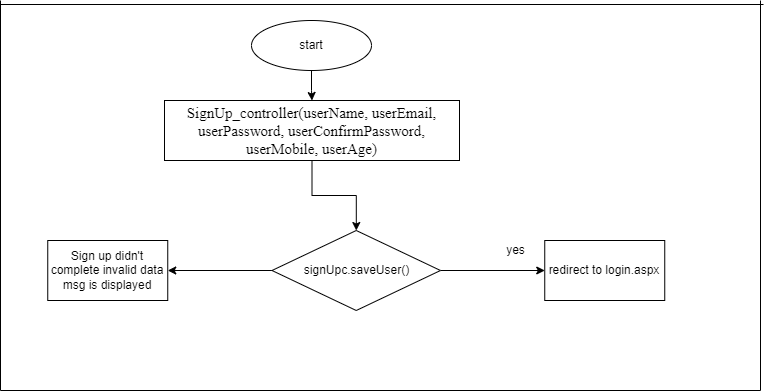

The diagram above was exported from draw.io. Its source (the exported page's mxGraphModel, read from the mxfile embedded in the PNG):
<mxGraphModel dx="868" dy="450" grid="1" gridSize="10" guides="1" tooltips="1" connect="1" arrows="1" fold="1" page="1" pageScale="1" pageWidth="850" pageHeight="1100" math="0" shadow="0">
  <root>
    <mxCell id="0" />
    <mxCell id="1" parent="0" />
    <mxCell id="TjdNCkbHlVrQzoieekzG-1" value="" style="edgeStyle=orthogonalEdgeStyle;rounded=0;orthogonalLoop=1;jettySize=auto;html=1;" parent="1" source="TjdNCkbHlVrQzoieekzG-2" target="TjdNCkbHlVrQzoieekzG-4" edge="1">
      <mxGeometry relative="1" as="geometry" />
    </mxCell>
    <mxCell id="TjdNCkbHlVrQzoieekzG-2" value="start" style="ellipse;whiteSpace=wrap;html=1;" parent="1" vertex="1">
      <mxGeometry x="291" y="70" width="120" height="50" as="geometry" />
    </mxCell>
    <mxCell id="jvB8jVbhkFOqNqu4owSY-4" value="" style="edgeStyle=orthogonalEdgeStyle;rounded=0;orthogonalLoop=1;jettySize=auto;html=1;" edge="1" parent="1" source="TjdNCkbHlVrQzoieekzG-4" target="jvB8jVbhkFOqNqu4owSY-3">
      <mxGeometry relative="1" as="geometry" />
    </mxCell>
    <mxCell id="TjdNCkbHlVrQzoieekzG-4" value="&lt;font face=&quot;Times New Roman&quot;&gt;&lt;span style=&quot;font-size: 15px;&quot;&gt;SignUp_controller(userName, userEmail, userPassword, userConfirmPassword, userMobile, userAge)&lt;/span&gt;&lt;/font&gt;" style="whiteSpace=wrap;html=1;" parent="1" vertex="1">
      <mxGeometry x="204" y="150" width="295" height="60" as="geometry" />
    </mxCell>
    <mxCell id="TjdNCkbHlVrQzoieekzG-12" value="" style="endArrow=none;html=1;rounded=0;" parent="1" edge="1">
      <mxGeometry width="50" height="50" relative="1" as="geometry">
        <mxPoint x="40" y="440" as="sourcePoint" />
        <mxPoint x="800" y="440" as="targetPoint" />
      </mxGeometry>
    </mxCell>
    <mxCell id="TjdNCkbHlVrQzoieekzG-13" value="" style="endArrow=none;html=1;rounded=0;" parent="1" edge="1">
      <mxGeometry width="50" height="50" relative="1" as="geometry">
        <mxPoint x="40" y="54" as="sourcePoint" />
        <mxPoint x="803" y="54" as="targetPoint" />
      </mxGeometry>
    </mxCell>
    <mxCell id="TjdNCkbHlVrQzoieekzG-14" value="" style="endArrow=none;html=1;rounded=0;" parent="1" edge="1">
      <mxGeometry width="50" height="50" relative="1" as="geometry">
        <mxPoint x="800" y="440" as="sourcePoint" />
        <mxPoint x="800" y="50" as="targetPoint" />
      </mxGeometry>
    </mxCell>
    <mxCell id="TjdNCkbHlVrQzoieekzG-15" value="" style="endArrow=none;html=1;rounded=0;" parent="1" edge="1">
      <mxGeometry width="50" height="50" relative="1" as="geometry">
        <mxPoint x="40" y="440" as="sourcePoint" />
        <mxPoint x="40" y="50" as="targetPoint" />
      </mxGeometry>
    </mxCell>
    <mxCell id="jvB8jVbhkFOqNqu4owSY-6" value="" style="edgeStyle=orthogonalEdgeStyle;rounded=0;orthogonalLoop=1;jettySize=auto;html=1;" edge="1" parent="1" source="jvB8jVbhkFOqNqu4owSY-3" target="jvB8jVbhkFOqNqu4owSY-5">
      <mxGeometry relative="1" as="geometry" />
    </mxCell>
    <mxCell id="jvB8jVbhkFOqNqu4owSY-8" value="" style="edgeStyle=orthogonalEdgeStyle;rounded=0;orthogonalLoop=1;jettySize=auto;html=1;" edge="1" parent="1" source="jvB8jVbhkFOqNqu4owSY-3" target="jvB8jVbhkFOqNqu4owSY-7">
      <mxGeometry relative="1" as="geometry" />
    </mxCell>
    <mxCell id="jvB8jVbhkFOqNqu4owSY-3" value="signUpc.saveUser()" style="rhombus;whiteSpace=wrap;html=1;" vertex="1" parent="1">
      <mxGeometry x="311.5" y="280" width="168.5" height="80" as="geometry" />
    </mxCell>
    <mxCell id="jvB8jVbhkFOqNqu4owSY-5" value="redirect to login.aspx" style="whiteSpace=wrap;html=1;" vertex="1" parent="1">
      <mxGeometry x="584.25" y="290" width="120" height="60" as="geometry" />
    </mxCell>
    <mxCell id="jvB8jVbhkFOqNqu4owSY-7" value="Sign up didn't complete invalid data&lt;br&gt;msg is displayed" style="whiteSpace=wrap;html=1;" vertex="1" parent="1">
      <mxGeometry x="87.25" y="290" width="120" height="60" as="geometry" />
    </mxCell>
    <mxCell id="jvB8jVbhkFOqNqu4owSY-9" value="yes" style="text;html=1;align=center;verticalAlign=middle;resizable=0;points=[];autosize=1;strokeColor=none;fillColor=none;" vertex="1" parent="1">
      <mxGeometry x="540" y="290" width="30" height="20" as="geometry" />
    </mxCell>
  </root>
</mxGraphModel>